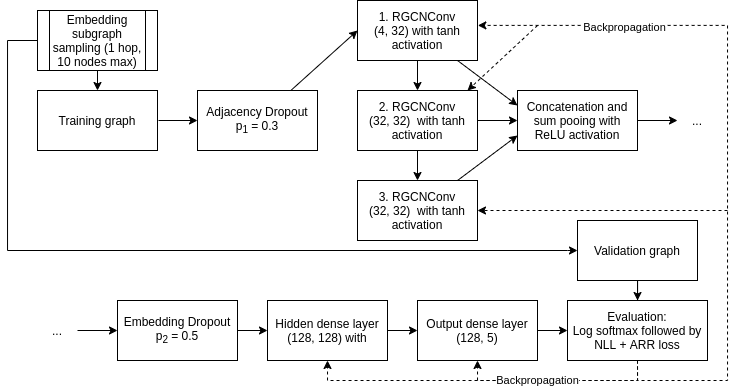

The diagram above was exported from draw.io. Its source (the exported page's mxGraphModel, read from the mxfile embedded in the PNG):
<mxGraphModel dx="981" dy="572" grid="1" gridSize="10" guides="1" tooltips="1" connect="1" arrows="1" fold="1" page="1" pageScale="1" pageWidth="827" pageHeight="1169" math="1" shadow="0">
  <root>
    <mxCell id="0" />
    <mxCell id="1" parent="0" />
    <mxCell id="JPwsHKYMWrfax3iAtQTa-17" style="rounded=0;orthogonalLoop=1;jettySize=auto;html=1;entryX=0;entryY=0.5;entryDx=0;entryDy=0;" parent="1" target="f1bwtCGD6nKk3tzQrD4U-2" edge="1">
      <mxGeometry relative="1" as="geometry">
        <mxPoint x="201" y="150" as="sourcePoint" />
        <mxPoint x="241" y="100" as="targetPoint" />
      </mxGeometry>
    </mxCell>
    <mxCell id="f1bwtCGD6nKk3tzQrD4U-17" style="edgeStyle=none;rounded=0;orthogonalLoop=1;jettySize=auto;html=1;entryX=0;entryY=0.5;entryDx=0;entryDy=0;" edge="1" parent="1" source="f1bwtCGD6nKk3tzQrD4U-2" target="f1bwtCGD6nKk3tzQrD4U-3">
      <mxGeometry relative="1" as="geometry" />
    </mxCell>
    <mxCell id="f1bwtCGD6nKk3tzQrD4U-2" value="Adjacency Dropout&lt;br&gt;p&lt;sub&gt;1&lt;/sub&gt; = 0.3" style="rounded=0;whiteSpace=wrap;html=1;" vertex="1" parent="1">
      <mxGeometry x="240" y="120" width="120" height="60" as="geometry" />
    </mxCell>
    <mxCell id="f1bwtCGD6nKk3tzQrD4U-18" style="edgeStyle=none;rounded=0;orthogonalLoop=1;jettySize=auto;html=1;entryX=0.5;entryY=0;entryDx=0;entryDy=0;" edge="1" parent="1" source="f1bwtCGD6nKk3tzQrD4U-3" target="f1bwtCGD6nKk3tzQrD4U-10">
      <mxGeometry relative="1" as="geometry" />
    </mxCell>
    <mxCell id="f1bwtCGD6nKk3tzQrD4U-22" style="edgeStyle=none;rounded=0;orthogonalLoop=1;jettySize=auto;html=1;entryX=0;entryY=0.25;entryDx=0;entryDy=0;" edge="1" parent="1" source="f1bwtCGD6nKk3tzQrD4U-3" target="f1bwtCGD6nKk3tzQrD4U-21">
      <mxGeometry relative="1" as="geometry" />
    </mxCell>
    <mxCell id="f1bwtCGD6nKk3tzQrD4U-3" value="1. RGCNConv&lt;br&gt;(4, 32) with tanh activation" style="rounded=0;whiteSpace=wrap;html=1;" vertex="1" parent="1">
      <mxGeometry x="400" y="30" width="120" height="60" as="geometry" />
    </mxCell>
    <mxCell id="f1bwtCGD6nKk3tzQrD4U-4" value="Training graph" style="rounded=0;whiteSpace=wrap;html=1;" vertex="1" parent="1">
      <mxGeometry x="80" y="120" width="120" height="60" as="geometry" />
    </mxCell>
    <mxCell id="f1bwtCGD6nKk3tzQrD4U-9" style="edgeStyle=none;rounded=0;orthogonalLoop=1;jettySize=auto;html=1;entryX=0.5;entryY=0;entryDx=0;entryDy=0;" edge="1" parent="1" source="f1bwtCGD6nKk3tzQrD4U-8" target="f1bwtCGD6nKk3tzQrD4U-4">
      <mxGeometry relative="1" as="geometry" />
    </mxCell>
    <mxCell id="f1bwtCGD6nKk3tzQrD4U-34" style="edgeStyle=orthogonalEdgeStyle;rounded=0;orthogonalLoop=1;jettySize=auto;html=1;entryX=0;entryY=0.5;entryDx=0;entryDy=0;" edge="1" parent="1" source="f1bwtCGD6nKk3tzQrD4U-8" target="f1bwtCGD6nKk3tzQrD4U-33">
      <mxGeometry relative="1" as="geometry">
        <Array as="points">
          <mxPoint x="50" y="70" />
          <mxPoint x="50" y="280" />
          <mxPoint x="610" y="280" />
        </Array>
      </mxGeometry>
    </mxCell>
    <mxCell id="f1bwtCGD6nKk3tzQrD4U-8" value="&lt;span&gt;Embedding subgraph sampling (1 hop, 10 nodes max)&lt;/span&gt;" style="shape=process;whiteSpace=wrap;html=1;backgroundOutline=1;" vertex="1" parent="1">
      <mxGeometry x="80" y="40" width="120" height="60" as="geometry" />
    </mxCell>
    <mxCell id="f1bwtCGD6nKk3tzQrD4U-19" style="edgeStyle=none;rounded=0;orthogonalLoop=1;jettySize=auto;html=1;entryX=0.5;entryY=0;entryDx=0;entryDy=0;" edge="1" parent="1" source="f1bwtCGD6nKk3tzQrD4U-10" target="f1bwtCGD6nKk3tzQrD4U-16">
      <mxGeometry relative="1" as="geometry" />
    </mxCell>
    <mxCell id="f1bwtCGD6nKk3tzQrD4U-23" style="edgeStyle=none;rounded=0;orthogonalLoop=1;jettySize=auto;html=1;" edge="1" parent="1" source="f1bwtCGD6nKk3tzQrD4U-10" target="f1bwtCGD6nKk3tzQrD4U-21">
      <mxGeometry relative="1" as="geometry" />
    </mxCell>
    <mxCell id="f1bwtCGD6nKk3tzQrD4U-10" value="2. RGCNConv&lt;br&gt;(32, 32)&amp;nbsp;&amp;nbsp;with tanh activation" style="rounded=0;whiteSpace=wrap;html=1;" vertex="1" parent="1">
      <mxGeometry x="400" y="120" width="120" height="60" as="geometry" />
    </mxCell>
    <mxCell id="f1bwtCGD6nKk3tzQrD4U-30" style="edgeStyle=none;rounded=0;orthogonalLoop=1;jettySize=auto;html=1;entryX=0;entryY=0.5;entryDx=0;entryDy=0;" edge="1" parent="1" source="f1bwtCGD6nKk3tzQrD4U-12" target="f1bwtCGD6nKk3tzQrD4U-14">
      <mxGeometry relative="1" as="geometry" />
    </mxCell>
    <mxCell id="f1bwtCGD6nKk3tzQrD4U-12" value="Hidden dense layer&lt;br&gt;(128, 128) with" style="rounded=0;whiteSpace=wrap;html=1;" vertex="1" parent="1">
      <mxGeometry x="310" y="330" width="120" height="60" as="geometry" />
    </mxCell>
    <mxCell id="f1bwtCGD6nKk3tzQrD4U-32" style="edgeStyle=none;rounded=0;orthogonalLoop=1;jettySize=auto;html=1;entryX=0;entryY=0.5;entryDx=0;entryDy=0;" edge="1" parent="1" source="f1bwtCGD6nKk3tzQrD4U-14" target="f1bwtCGD6nKk3tzQrD4U-31">
      <mxGeometry relative="1" as="geometry" />
    </mxCell>
    <mxCell id="f1bwtCGD6nKk3tzQrD4U-14" value="Output dense layer&lt;br&gt;(128, 5)" style="rounded=0;whiteSpace=wrap;html=1;" vertex="1" parent="1">
      <mxGeometry x="460" y="330" width="120" height="60" as="geometry" />
    </mxCell>
    <mxCell id="f1bwtCGD6nKk3tzQrD4U-29" style="edgeStyle=none;rounded=0;orthogonalLoop=1;jettySize=auto;html=1;entryX=0;entryY=0.5;entryDx=0;entryDy=0;" edge="1" parent="1" source="f1bwtCGD6nKk3tzQrD4U-15" target="f1bwtCGD6nKk3tzQrD4U-12">
      <mxGeometry relative="1" as="geometry" />
    </mxCell>
    <mxCell id="f1bwtCGD6nKk3tzQrD4U-15" value="Embedding Dropout&lt;br&gt;p&lt;sub&gt;2&lt;/sub&gt; = 0.5" style="rounded=0;whiteSpace=wrap;html=1;" vertex="1" parent="1">
      <mxGeometry x="160" y="330" width="120" height="60" as="geometry" />
    </mxCell>
    <mxCell id="f1bwtCGD6nKk3tzQrD4U-24" style="edgeStyle=none;rounded=0;orthogonalLoop=1;jettySize=auto;html=1;entryX=0;entryY=0.75;entryDx=0;entryDy=0;" edge="1" parent="1" source="f1bwtCGD6nKk3tzQrD4U-16" target="f1bwtCGD6nKk3tzQrD4U-21">
      <mxGeometry relative="1" as="geometry" />
    </mxCell>
    <mxCell id="f1bwtCGD6nKk3tzQrD4U-16" value="3. RGCNConv&lt;br&gt;(32, 32)&amp;nbsp;&amp;nbsp;with tanh activation" style="rounded=0;whiteSpace=wrap;html=1;" vertex="1" parent="1">
      <mxGeometry x="400" y="210" width="120" height="60" as="geometry" />
    </mxCell>
    <mxCell id="f1bwtCGD6nKk3tzQrD4U-25" style="edgeStyle=none;rounded=0;orthogonalLoop=1;jettySize=auto;html=1;" edge="1" parent="1" source="f1bwtCGD6nKk3tzQrD4U-21">
      <mxGeometry relative="1" as="geometry">
        <mxPoint x="720" y="150" as="targetPoint" />
      </mxGeometry>
    </mxCell>
    <mxCell id="f1bwtCGD6nKk3tzQrD4U-21" value="Concatenation and sum pooing with ReLU activation" style="rounded=0;whiteSpace=wrap;html=1;" vertex="1" parent="1">
      <mxGeometry x="560" y="120" width="120" height="60" as="geometry" />
    </mxCell>
    <mxCell id="f1bwtCGD6nKk3tzQrD4U-26" value="..." style="text;html=1;strokeColor=none;fillColor=none;align=center;verticalAlign=middle;whiteSpace=wrap;rounded=0;" vertex="1" parent="1">
      <mxGeometry x="720" y="140" width="40" height="20" as="geometry" />
    </mxCell>
    <mxCell id="f1bwtCGD6nKk3tzQrD4U-28" style="edgeStyle=none;rounded=0;orthogonalLoop=1;jettySize=auto;html=1;entryX=0;entryY=0.5;entryDx=0;entryDy=0;" edge="1" parent="1" source="f1bwtCGD6nKk3tzQrD4U-27" target="f1bwtCGD6nKk3tzQrD4U-15">
      <mxGeometry relative="1" as="geometry" />
    </mxCell>
    <mxCell id="f1bwtCGD6nKk3tzQrD4U-27" value="..." style="text;html=1;strokeColor=none;fillColor=none;align=center;verticalAlign=middle;whiteSpace=wrap;rounded=0;" vertex="1" parent="1">
      <mxGeometry x="80" y="350" width="40" height="20" as="geometry" />
    </mxCell>
    <mxCell id="f1bwtCGD6nKk3tzQrD4U-37" style="edgeStyle=orthogonalEdgeStyle;rounded=0;orthogonalLoop=1;jettySize=auto;html=1;entryX=0.5;entryY=1;entryDx=0;entryDy=0;exitX=0.5;exitY=1;exitDx=0;exitDy=0;dashed=1;" edge="1" parent="1" source="f1bwtCGD6nKk3tzQrD4U-31" target="f1bwtCGD6nKk3tzQrD4U-14">
      <mxGeometry relative="1" as="geometry">
        <mxPoint x="670" y="429.9999999999999" as="targetPoint" />
      </mxGeometry>
    </mxCell>
    <mxCell id="f1bwtCGD6nKk3tzQrD4U-31" value="Evaluation:&lt;br&gt;Log softmax followed by&lt;br&gt;NLL + ARR loss" style="rounded=0;whiteSpace=wrap;html=1;" vertex="1" parent="1">
      <mxGeometry x="610" y="330" width="140" height="60" as="geometry" />
    </mxCell>
    <mxCell id="f1bwtCGD6nKk3tzQrD4U-36" style="edgeStyle=orthogonalEdgeStyle;rounded=0;orthogonalLoop=1;jettySize=auto;html=1;" edge="1" parent="1" source="f1bwtCGD6nKk3tzQrD4U-33" target="f1bwtCGD6nKk3tzQrD4U-31">
      <mxGeometry relative="1" as="geometry" />
    </mxCell>
    <mxCell id="f1bwtCGD6nKk3tzQrD4U-33" value="Validation graph" style="rounded=0;whiteSpace=wrap;html=1;" vertex="1" parent="1">
      <mxGeometry x="620" y="250" width="120" height="60" as="geometry" />
    </mxCell>
    <mxCell id="f1bwtCGD6nKk3tzQrD4U-38" style="edgeStyle=orthogonalEdgeStyle;rounded=0;orthogonalLoop=1;jettySize=auto;html=1;entryX=0.5;entryY=1;entryDx=0;entryDy=0;exitX=0.5;exitY=1;exitDx=0;exitDy=0;dashed=1;" edge="1" parent="1" source="f1bwtCGD6nKk3tzQrD4U-31" target="f1bwtCGD6nKk3tzQrD4U-12">
      <mxGeometry relative="1" as="geometry">
        <mxPoint x="530" y="399.9999999999999" as="targetPoint" />
        <mxPoint x="680" y="399.9999999999999" as="sourcePoint" />
        <Array as="points">
          <mxPoint x="680" y="410" />
          <mxPoint x="370" y="410" />
        </Array>
      </mxGeometry>
    </mxCell>
    <mxCell id="f1bwtCGD6nKk3tzQrD4U-39" style="edgeStyle=orthogonalEdgeStyle;rounded=0;orthogonalLoop=1;jettySize=auto;html=1;exitX=0.5;exitY=1;exitDx=0;exitDy=0;dashed=1;entryX=1.003;entryY=0.415;entryDx=0;entryDy=0;entryPerimeter=0;" edge="1" parent="1" source="f1bwtCGD6nKk3tzQrD4U-31" target="f1bwtCGD6nKk3tzQrD4U-3">
      <mxGeometry relative="1" as="geometry">
        <mxPoint x="780" y="40" as="targetPoint" />
        <mxPoint x="680" y="399.9999999999999" as="sourcePoint" />
        <Array as="points">
          <mxPoint x="680" y="410" />
          <mxPoint x="770" y="410" />
          <mxPoint x="770" y="55" />
        </Array>
      </mxGeometry>
    </mxCell>
    <mxCell id="f1bwtCGD6nKk3tzQrD4U-43" value="Backpropagation" style="edgeLabel;html=1;align=center;verticalAlign=middle;resizable=0;points=[];" vertex="1" connectable="0" parent="f1bwtCGD6nKk3tzQrD4U-39">
      <mxGeometry x="0.4868" y="2" relative="1" as="geometry">
        <mxPoint x="-37" as="offset" />
      </mxGeometry>
    </mxCell>
    <mxCell id="f1bwtCGD6nKk3tzQrD4U-41" style="edgeStyle=orthogonalEdgeStyle;rounded=0;orthogonalLoop=1;jettySize=auto;html=1;dashed=1;entryX=1;entryY=0.5;entryDx=0;entryDy=0;" edge="1" parent="1" target="f1bwtCGD6nKk3tzQrD4U-16">
      <mxGeometry relative="1" as="geometry">
        <mxPoint x="530.3600000000001" y="64.89999999999998" as="targetPoint" />
        <mxPoint x="770" y="240" as="sourcePoint" />
        <Array as="points">
          <mxPoint x="770" y="240" />
        </Array>
      </mxGeometry>
    </mxCell>
    <mxCell id="f1bwtCGD6nKk3tzQrD4U-42" style="rounded=0;orthogonalLoop=1;jettySize=auto;html=1;dashed=1;entryX=1;entryY=0.5;entryDx=0;entryDy=0;" edge="1" parent="1">
      <mxGeometry relative="1" as="geometry">
        <mxPoint x="510" y="119.99999999999989" as="targetPoint" />
        <mxPoint x="580" y="55" as="sourcePoint" />
      </mxGeometry>
    </mxCell>
    <mxCell id="f1bwtCGD6nKk3tzQrD4U-44" value="Backpropagation" style="edgeLabel;html=1;align=center;verticalAlign=middle;resizable=0;points=[];" vertex="1" connectable="0" parent="1">
      <mxGeometry x="579.9972987340352" y="409.9974289656474" as="geometry" />
    </mxCell>
  </root>
</mxGraphModel>